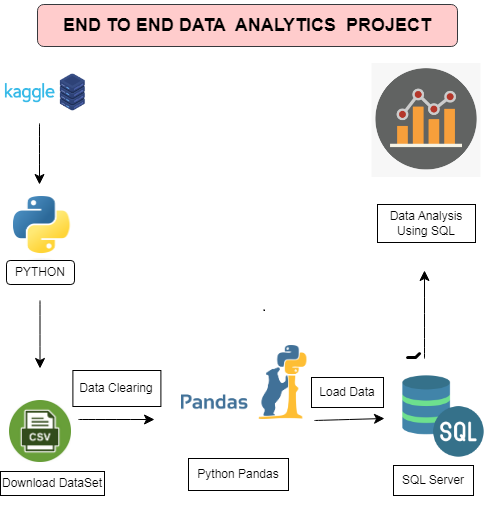

The diagram above was exported from draw.io. Its source (the exported page's mxGraphModel, read from the mxfile embedded in the PNG):
<mxGraphModel dx="538" dy="1334" grid="0" gridSize="10" guides="1" tooltips="1" connect="1" arrows="1" fold="1" page="0" pageScale="1" pageWidth="827" pageHeight="1169" background="none" math="0" shadow="0">
  <root>
    <mxCell id="0" />
    <mxCell id="1" parent="0" />
    <mxCell id="xo-WMLTe-N2u5uJqeqVa-2" value="" style="shape=image;verticalLabelPosition=bottom;labelBackgroundColor=default;verticalAlign=top;aspect=fixed;imageAspect=0;image=https://miro.medium.com/v2/resize:fit:1400/1*JSbnt_mxpFfkGtNtGbR40g.png;" parent="1" vertex="1">
      <mxGeometry x="100" y="-388" width="90" height="60" as="geometry" />
    </mxCell>
    <mxCell id="xo-WMLTe-N2u5uJqeqVa-3" value="" style="endArrow=classic;html=1;rounded=0;fontSize=12;startSize=8;endSize=8;curved=1;" parent="1" edge="1">
      <mxGeometry width="50" height="50" relative="1" as="geometry">
        <mxPoint x="139" y="-328" as="sourcePoint" />
        <mxPoint x="139" y="-267" as="targetPoint" />
      </mxGeometry>
    </mxCell>
    <mxCell id="xo-WMLTe-N2u5uJqeqVa-6" value="" style="shape=image;verticalLabelPosition=bottom;labelBackgroundColor=default;verticalAlign=top;aspect=fixed;imageAspect=0;image=https://upload.wikimedia.org/wikipedia/commons/thumb/c/c3/Python-logo-notext.svg/1869px-Python-logo-notext.svg.png;" parent="1" vertex="1">
      <mxGeometry x="113" y="-255" width="58.4" height="64" as="geometry" />
    </mxCell>
    <mxCell id="xo-WMLTe-N2u5uJqeqVa-9" value="" style="endArrow=classic;html=1;rounded=0;fontSize=12;startSize=8;endSize=8;curved=1;" parent="1" edge="1">
      <mxGeometry width="50" height="50" relative="1" as="geometry">
        <mxPoint x="139.5" y="-151" as="sourcePoint" />
        <mxPoint x="139.5" y="-83" as="targetPoint" />
      </mxGeometry>
    </mxCell>
    <mxCell id="xo-WMLTe-N2u5uJqeqVa-10" value="" style="shape=image;verticalLabelPosition=bottom;labelBackgroundColor=default;verticalAlign=top;aspect=fixed;imageAspect=0;image=https://cdn.vectorstock.com/i/500p/40/71/csv-file-document-icon-vector-24704071.jpg;" parent="1" vertex="1">
      <mxGeometry x="109" y="-51" width="62" height="62" as="geometry" />
    </mxCell>
    <mxCell id="xo-WMLTe-N2u5uJqeqVa-11" value="" style="shape=image;verticalLabelPosition=bottom;labelBackgroundColor=default;verticalAlign=top;aspect=fixed;imageAspect=0;image=https://geo-python-site.readthedocs.io/en/stable/_images/pandas_logo.png;" parent="1" vertex="1">
      <mxGeometry x="281" y="-106" width="125.43" height="74" as="geometry" />
    </mxCell>
    <mxCell id="xo-WMLTe-N2u5uJqeqVa-12" value="" style="shape=image;verticalLabelPosition=bottom;labelBackgroundColor=default;verticalAlign=top;aspect=fixed;imageAspect=0;image=https://cdn-icons-png.freepik.com/512/4492/4492311.png;" parent="1" vertex="1">
      <mxGeometry x="501" y="-77" width="84" height="84" as="geometry" />
    </mxCell>
    <mxCell id="xo-WMLTe-N2u5uJqeqVa-14" value="" style="endArrow=classic;html=1;rounded=0;fontSize=12;startSize=8;endSize=8;curved=1;" parent="1" edge="1">
      <mxGeometry width="50" height="50" relative="1" as="geometry">
        <mxPoint x="178" y="-32" as="sourcePoint" />
        <mxPoint x="254" y="-32" as="targetPoint" />
      </mxGeometry>
    </mxCell>
    <mxCell id="xo-WMLTe-N2u5uJqeqVa-18" value="" style="shape=image;verticalLabelPosition=bottom;labelBackgroundColor=default;verticalAlign=top;aspect=fixed;imageAspect=0;image=https://www.kindpng.com/picc/m/752-7524489_data-analytics-logo-png-transparent-png.png;" parent="1" vertex="1">
      <mxGeometry x="471.53" y="-388" width="108.94" height="114" as="geometry" />
    </mxCell>
    <mxCell id="xo-WMLTe-N2u5uJqeqVa-21" value="" style="shape=image;verticalLabelPosition=bottom;labelBackgroundColor=default;verticalAlign=top;aspect=fixed;imageAspect=0;image=https://static.vecteezy.com/system/resources/previews/004/798/777/original/three-gear-setting-connection-logo-vector.jpg;" parent="1" vertex="1">
      <mxGeometry x="411" y="-356" width="64" height="64" as="geometry" />
    </mxCell>
    <mxCell id="xo-WMLTe-N2u5uJqeqVa-22" value="" style="shape=image;verticalLabelPosition=bottom;labelBackgroundColor=default;verticalAlign=top;aspect=fixed;imageAspect=0;image=https://static.vecteezy.com/system/resources/previews/004/798/777/original/three-gear-setting-connection-logo-vector.jpg;" parent="1" vertex="1">
      <mxGeometry x="439" y="559" width="1200" height="1200" as="geometry" />
    </mxCell>
    <mxCell id="xo-WMLTe-N2u5uJqeqVa-23" value="" style="endArrow=classic;html=1;rounded=0;fontSize=12;startSize=8;endSize=8;curved=1;" parent="1" edge="1">
      <mxGeometry width="50" height="50" relative="1" as="geometry">
        <mxPoint x="414" y="-31" as="sourcePoint" />
        <mxPoint x="484" y="-33" as="targetPoint" />
      </mxGeometry>
    </mxCell>
    <mxCell id="xo-WMLTe-N2u5uJqeqVa-24" value="" style="endArrow=classic;html=1;rounded=0;fontSize=12;startSize=8;endSize=8;curved=1;" parent="1" edge="1">
      <mxGeometry width="50" height="50" relative="1" as="geometry">
        <mxPoint x="524" y="-93" as="sourcePoint" />
        <mxPoint x="524" y="-181" as="targetPoint" />
      </mxGeometry>
    </mxCell>
    <mxCell id="xo-WMLTe-N2u5uJqeqVa-25" value="PYTHON" style="rounded=1;whiteSpace=wrap;html=1;" parent="1" vertex="1">
      <mxGeometry x="106" y="-191" width="68" height="24" as="geometry" />
    </mxCell>
    <mxCell id="xo-WMLTe-N2u5uJqeqVa-26" value="Download DataSet" style="rounded=0;whiteSpace=wrap;html=1;" parent="1" vertex="1">
      <mxGeometry x="100" y="20" width="104" height="24" as="geometry" />
    </mxCell>
    <mxCell id="xo-WMLTe-N2u5uJqeqVa-32" value="Python Pandas" style="rounded=0;whiteSpace=wrap;html=1;" parent="1" vertex="1">
      <mxGeometry x="288" y="7" width="100" height="32" as="geometry" />
    </mxCell>
    <mxCell id="xo-WMLTe-N2u5uJqeqVa-34" value="Data Clearing" style="rounded=0;whiteSpace=wrap;html=1;" parent="1" vertex="1">
      <mxGeometry x="172.4" y="-81" width="88" height="36" as="geometry" />
    </mxCell>
    <mxCell id="xo-WMLTe-N2u5uJqeqVa-35" value="Load Data" style="rounded=0;whiteSpace=wrap;html=1;" parent="1" vertex="1">
      <mxGeometry x="411" y="-74" width="72" height="30" as="geometry" />
    </mxCell>
    <mxCell id="xo-WMLTe-N2u5uJqeqVa-36" value="SQL Server" style="rounded=0;whiteSpace=wrap;html=1;" parent="1" vertex="1">
      <mxGeometry x="493" y="14" width="80" height="30" as="geometry" />
    </mxCell>
    <mxCell id="xo-WMLTe-N2u5uJqeqVa-37" value="Data Analysis Using SQL" style="rounded=0;whiteSpace=wrap;html=1;" parent="1" vertex="1">
      <mxGeometry x="477" y="-247" width="98" height="38" as="geometry" />
    </mxCell>
    <mxCell id="xo-WMLTe-N2u5uJqeqVa-42" value="&lt;h2&gt;&lt;b&gt;END TO END DATA&amp;nbsp; ANALYTICS&amp;nbsp; PROJECT&lt;/b&gt;&lt;/h2&gt;" style="rounded=1;whiteSpace=wrap;html=1;fillColor=#ffcccc;strokeColor=#36393d;" parent="1" vertex="1">
      <mxGeometry x="137" y="-447" width="420" height="42" as="geometry" />
    </mxCell>
  </root>
</mxGraphModel>